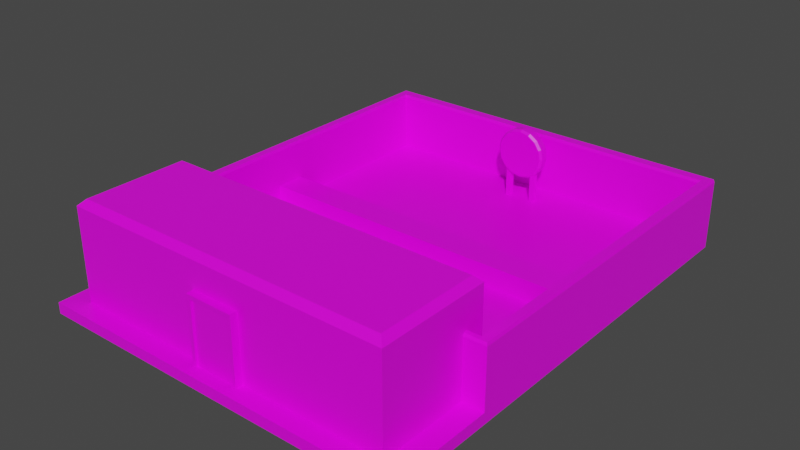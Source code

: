 # Source: ProvingGround.blend  (saved by Blender 2.91.10; exported with 4.5.12 LTS)
import bpy
from mathutils import Matrix  # noqa: F401  (used for matrix-valued properties, if any)

bpy.ops.wm.read_factory_settings(use_empty=True)
scene = bpy.context.scene
scene.name = 'Scene'

# ---- collections
col_collection = bpy.data.collections.new('Collection'); scene.collection.children.link(col_collection)

# ---- images (referenced by path relative to the original .blend; pixels are not part of the script)
import os
ASSET_DIR = os.environ.get("B2B_ASSET_DIR", "")  # directory of the original .blend (textures are referenced by path, not embedded)
HERE = os.path.dirname(os.path.abspath(__file__))  # packed textures are extracted next to this script under _unpacked/

def load_image(name, relpath, width, height, colorspace="sRGB"):
    """Load a texture the original file referenced (path relative to the .blend, or extracted next to this script)."""
    p = next((c for c in (os.path.join(HERE, relpath), os.path.join(ASSET_DIR, relpath)) if relpath and os.path.exists(c)), "")
    if p:
        img = bpy.data.images.load(p, check_existing=True)
        img.name = name
    else:  # same state as the original file: an image datablock whose file is absent (Cycles renders it pink)
        img = bpy.data.images.new(name, width, height)
        img.source = "FILE"
        img.filepath = "//" + (relpath or name)
    img.colorspace_settings.name = colorspace
    return img
img_yellow_team_png = load_image('yellow_team.png', 'yellow_team.png', 1024, 1024, 'sRGB')

# ---- materials (node trees are filled in below, after node groups)
mat_material = bpy.data.materials.new('Material')
mat_material.alpha_threshold = 0.0
mat_material.use_transparent_shadow = False
mat_material.line_color = (0.0, 0.0, 0.0, 1.0)

# ---- material node trees
mat_material.use_nodes = True; mat_material.node_tree.nodes.clear()
_N = mat_material.node_tree.nodes; _L = mat_material.node_tree.links
n0 = _N.new('ShaderNodeOutputMaterial'); n0.name = 'Material Output'; n0.location = (300, 300)
n1 = _N.new('ShaderNodeBsdfPrincipled'); n1.name = 'Principled BSDF'; n1.location = (10, 300)
n1.distribution = 'GGX'
n1.subsurface_method = 'BURLEY'
n1.inputs[2].default_value = 0.4
n1.inputs[3].default_value = 1.45
n1.inputs[27].default_value = (0.0, 0.0, 0.0, 1.0)
n1.inputs[28].default_value = 1.0
n2 = _N.new('ShaderNodeTexImage'); n2.name = 'Image Texture'; n2.location = (-280, 280)
n2.image = img_yellow_team_png
_L.new(n1.outputs[0], n0.inputs[0])
_L.new(n2.outputs[0], n1.inputs[0])
n0.is_active_output = True

# ---- world
world_world = bpy.data.worlds.new('World'); scene.world = world_world
world_world.use_nodes = True; world_world.node_tree.nodes.clear()
_N = world_world.node_tree.nodes; _L = world_world.node_tree.links
n0 = _N.new('ShaderNodeOutputWorld'); n0.name = 'World Output'; n0.location = (300, 300)
n1 = _N.new('ShaderNodeBackground'); n1.name = 'Background'; n1.location = (10, 300)
n1.inputs[0].default_value = (0.05088, 0.05088, 0.05088, 1.0)
_L.new(n1.outputs[0], n0.inputs[0])
n0.is_active_output = True
world_world.color = (0.05088, 0.05088, 0.05088)
world_world.use_sun_shadow = False
world_world.sun_shadow_jitter_overblur = 0.0

# ---- meshes
me_cube_001 = bpy.data.meshes.new('Cube.001')
me_cube_001.from_pydata([(-2.912, -1.0, 0.09524), (-2.802, -0.8894, 1.878), (-2.912, 1.0, 0.09524), (-2.802, 0.8894, 1.878), (2.912, -1.0, 0.09524), (2.802, -0.8894, 1.878), (2.912, 1.0, 0.09524), (2.802, 0.8894, 1.878), (-3.29, -1.313, -0.05385), (-3.117, -0.5411, 0.1415), (-3.29, 6.95, -0.05385), (-3.117, 6.746, 0.1415), (3.29, -1.313, -0.05385), (3.117, -0.5411, 0.1415), (3.29, 6.95, -0.05385), (3.117, 6.746, 0.1415), (-3.29, -1.313, 0.1415), (-3.29, 6.95, 0.1415), (3.29, 6.95, 0.1415), (3.29, -1.313, 0.1415), (-3.29, 0.5792, -0.05385), (-3.29, 0.5792, 0.1415), (3.29, 0.5792, -0.05385), (3.29, 0.5792, 0.1415), (-3.117, 0.5792, 0.1415), (3.117, 0.5792, 0.1415), (-3.29, 0.6825, 0.1415), (3.29, 0.6825, -0.05385), (-3.117, 0.6825, 0.1415), (-3.29, 0.6825, -0.05385), (3.29, 0.6825, 0.1415), (3.117, 0.6825, 0.1415), (-3.274, 0.6825, 1.207), (-3.274, 6.934, 1.207), (3.274, 6.934, 1.207), (-3.133, 0.6665, 1.207), (-3.133, 6.762, 1.207), (3.133, 6.762, 1.207), (3.274, 0.6825, 1.207), (3.274, 0.5952, 1.207), (3.133, 0.6665, 1.207), (3.117, 0.5952, 1.207), (-3.117, 0.5952, 1.207), (-3.274, 0.5952, 1.207), (-3.29, 0.6825, 1.157), (-3.29, 6.95, 1.157), (3.29, 6.95, 1.157), (-3.117, 0.6825, 1.157), (-3.117, 6.746, 1.157), (3.117, 6.746, 1.157), (3.29, 0.6825, 1.157), (3.29, 0.5792, 1.157), (3.117, 0.5792, 1.157), (-3.117, 0.5792, 1.157), (-3.29, 0.5792, 1.157), (3.117, 0.6825, 1.157), (-2.912, -1.0, 1.771), (-2.912, 1.0, 1.771), (2.912, 1.0, 1.771), (2.912, -1.0, 1.771), (-0.363, -1.125, 0.1206), (-0.363, -1.125, 1.235), (-0.428, -0.2694, 0.05558), (-0.428, -0.2694, 1.3), (0.363, -1.125, 0.1206), (0.363, -1.125, 1.235), (0.428, -0.2694, 0.05558), (0.428, -0.2694, 1.3), (-0.428, -1.125, 0.05558), (-0.428, -1.125, 1.3), (0.428, -1.125, 1.3), (0.428, -1.125, 0.05558), (-0.363, -1.088, 0.1206), (-0.363, -1.088, 1.235), (0.363, -1.088, 1.235), (0.363, -1.088, 0.1206), (-3.143, 3.239, -0.01194), (-3.143, 3.239, 0.5047), (-3.143, 3.756, -0.01194), (-3.143, 3.756, 0.5047), (3.143, 3.239, -0.01194), (3.143, 3.239, 0.5047), (3.143, 3.756, -0.01194), (3.143, 3.756, 0.5047)], [], [(0, 56, 57, 2), (2, 57, 58, 6), (6, 58, 59, 4), (4, 59, 56, 0), (2, 6, 4, 0), (7, 3, 1, 5), (29, 26, 17, 10), (10, 17, 18, 14), (22, 23, 19, 12), (12, 19, 16, 8), (20, 22, 12, 8), (25, 24, 9, 13), (18, 17, 45, 46), (26, 21, 54, 44), (25, 13, 19, 23), (13, 9, 16, 19), (24, 25, 52, 53), (9, 24, 21, 16), (21, 24, 53, 54), (29, 27, 22, 20), (27, 30, 23, 22), (8, 16, 21, 20), (14, 18, 30, 27), (10, 14, 27, 29), (15, 11, 28, 31), (15, 31, 55, 49), (11, 15, 49, 48), (20, 21, 26, 29), (35, 36, 33, 32), (36, 37, 34, 33), (40, 41, 39, 38), (40, 35, 42, 41), (37, 40, 38, 34), (42, 35, 32, 43), (28, 11, 48, 47), (30, 18, 46, 50), (17, 26, 44, 45), (25, 23, 51, 52), (31, 28, 47, 55), (23, 30, 50, 51), (32, 33, 45, 44), (33, 34, 46, 45), (36, 35, 47, 48), (37, 36, 48, 49), (38, 39, 51, 50), (39, 41, 52, 51), (42, 43, 54, 53), (41, 42, 53, 52), (43, 32, 44, 54), (34, 38, 50, 46), (40, 37, 49, 55), (35, 40, 55, 47), (1, 3, 57, 56), (3, 7, 58, 57), (7, 5, 59, 58), (5, 1, 56, 59), (68, 69, 63, 62), (62, 63, 67, 66), (66, 67, 70, 71), (65, 61, 73, 74), (62, 66, 71, 68), (67, 63, 69, 70), (60, 61, 69, 68), (65, 64, 71, 70), (64, 60, 68, 71), (61, 65, 70, 69), (75, 74, 73, 72), (64, 65, 74, 75), (60, 64, 75, 72), (61, 60, 72, 73), (76, 77, 79, 78), (78, 79, 83, 82), (82, 83, 81, 80), (80, 81, 77, 76), (78, 82, 80, 76), (83, 79, 77, 81)])
_uv = me_cube_001.uv_layers.new(name='UVMap')
_uv.uv.foreach_set('vector', [0.1614, 0.511, 0.1614, 0.511, 0.1614, 0.511, 0.1614, 0.511, 0.1614, 0.511, 0.1614, 0.511, 0.1614, 0.511, 0.1614, 0.511, 0.1614, 0.511, 0.1614, 0.511, 0.1614, 0.511, 0.1614, 0.511, 0.1614, 0.511, 0.1614, 0.511, 0.1614, 0.511, 0.1614, 0.511, 0.8491, 0.6669, 0.8491, 0.6669, 0.8491, 0.6669, 0.8491, 0.6669, 0.1929, 0.6874, 0.1929, 0.6874, 0.1929, 0.6874, 0.1929, 0.6874, 0.836, 0.8528, 0.836, 0.8528, 0.836, 0.8528, 0.836, 0.8528, 0.836, 0.8528, 0.836, 0.8528, 0.836, 0.8528, 0.836, 0.8528, 0.836, 0.8528, 0.836, 0.8528, 0.836, 0.8528, 0.836, 0.8528, 0.836, 0.8528, 0.836, 0.8528, 0.836, 0.8528, 0.836, 0.8528, 0.8491, 0.6669, 0.8491, 0.6669, 0.8491, 0.6669, 0.8491, 0.6669, 0.836, 0.8528, 0.836, 0.8528, 0.836, 0.8528, 0.836, 0.8528, 0.1719, 0.478, 0.1719, 0.478, 0.1719, 0.478, 0.1719, 0.478, 0.1719, 0.478, 0.1719, 0.478, 0.1719, 0.478, 0.1719, 0.478, 0.836, 0.8528, 0.836, 0.8528, 0.836, 0.8528, 0.836, 0.8528, 0.836, 0.8528, 0.836, 0.8528, 0.836, 0.8528, 0.836, 0.8528, 0.1719, 0.478, 0.1719, 0.478, 0.1719, 0.478, 0.1719, 0.478, 0.836, 0.8528, 0.836, 0.8528, 0.836, 0.8528, 0.836, 0.8528, 0.1719, 0.478, 0.1719, 0.478, 0.1719, 0.478, 0.1719, 0.478, 0.8491, 0.6669, 0.8491, 0.6669, 0.8491, 0.6669, 0.8491, 0.6669, 0.836, 0.8528, 0.836, 0.8528, 0.836, 0.8528, 0.836, 0.8528, 0.836, 0.8528, 0.836, 0.8528, 0.836, 0.8528, 0.836, 0.8528, 0.836, 0.8528, 0.836, 0.8528, 0.836, 0.8528, 0.836, 0.8528, 0.8491, 0.6669, 0.8491, 0.6669, 0.8491, 0.6669, 0.8491, 0.6669, 0.836, 0.8528, 0.836, 0.8528, 0.836, 0.8528, 0.836, 0.8528, 0.1719, 0.478, 0.1719, 0.478, 0.1719, 0.478, 0.1719, 0.478, 0.1719, 0.478, 0.1719, 0.478, 0.1719, 0.478, 0.1719, 0.478, 0.836, 0.8528, 0.836, 0.8528, 0.836, 0.8528, 0.836, 0.8528, 0.1719, 0.478, 0.1719, 0.478, 0.1719, 0.478, 0.1719, 0.478, 0.1719, 0.478, 0.1719, 0.478, 0.1719, 0.478, 0.1719, 0.478, 0.1719, 0.478, 0.1719, 0.478, 0.1719, 0.478, 0.1719, 0.478, 0.1719, 0.478, 0.1719, 0.478, 0.1719, 0.478, 0.1719, 0.478, 0.1719, 0.478, 0.1719, 0.478, 0.1719, 0.478, 0.1719, 0.478, 0.1719, 0.478, 0.1719, 0.478, 0.1719, 0.478, 0.1719, 0.478, 0.1719, 0.478, 0.1719, 0.478, 0.1719, 0.478, 0.1719, 0.478, 0.1719, 0.478, 0.1719, 0.478, 0.1719, 0.478, 0.1719, 0.478, 0.1719, 0.478, 0.1719, 0.478, 0.1719, 0.478, 0.1719, 0.478, 0.1719, 0.478, 0.1719, 0.478, 0.1719, 0.478, 0.1719, 0.478, 0.1719, 0.478, 0.1719, 0.478, 0.1719, 0.478, 0.1719, 0.478, 0.1719, 0.478, 0.1719, 0.478, 0.1719, 0.478, 0.1719, 0.478, 0.1719, 0.478, 0.1719, 0.478, 0.1719, 0.478, 0.1719, 0.478, 0.1719, 0.478, 0.1719, 0.478, 0.1719, 0.478, 0.1719, 0.478, 0.1719, 0.478, 0.1719, 0.478, 0.1719, 0.478, 0.1719, 0.478, 0.1719, 0.478, 0.1719, 0.478, 0.1719, 0.478, 0.1719, 0.478, 0.1719, 0.478, 0.1719, 0.478, 0.1719, 0.478, 0.1719, 0.478, 0.1719, 0.478, 0.1719, 0.478, 0.1719, 0.478, 0.1719, 0.478, 0.1719, 0.478, 0.1719, 0.478, 0.1719, 0.478, 0.1719, 0.478, 0.1719, 0.478, 0.1719, 0.478, 0.1719, 0.478, 0.1719, 0.478, 0.1719, 0.478, 0.1719, 0.478, 0.1719, 0.478, 0.1719, 0.478, 0.1719, 0.478, 0.1719, 0.478, 0.1719, 0.478, 0.1719, 0.478, 0.1719, 0.478, 0.1719, 0.478, 0.1719, 0.478, 0.1719, 0.478, 0.1719, 0.478, 0.1719, 0.478, 0.1719, 0.478, 0.1719, 0.478, 0.1614, 0.511, 0.1614, 0.511, 0.1614, 0.511, 0.1614, 0.511, 0.1614, 0.511, 0.1614, 0.511, 0.1614, 0.511, 0.1614, 0.511, 0.1614, 0.511, 0.1614, 0.511, 0.1614, 0.511, 0.1614, 0.511, 0.1614, 0.511, 0.1614, 0.511, 0.1614, 0.511, 0.1614, 0.511, 0.7992, 0.6874, 0.7992, 0.6874, 0.7992, 0.6874, 0.7992, 0.6874, 0.7992, 0.6874, 0.7992, 0.6874, 0.7992, 0.6874, 0.7992, 0.6874, 0.7992, 0.6874, 0.7992, 0.6874, 0.7992, 0.6874, 0.7992, 0.6874, 0.7992, 0.6874, 0.7992, 0.6874, 0.7992, 0.6874, 0.7992, 0.6874, 0.7992, 0.6874, 0.7992, 0.6874, 0.7992, 0.6874, 0.7992, 0.6874, 0.7992, 0.6874, 0.7992, 0.6874, 0.7992, 0.6874, 0.7992, 0.6874, 0.7992, 0.6874, 0.7992, 0.6874, 0.7992, 0.6874, 0.7992, 0.6874, 0.7992, 0.6874, 0.7992, 0.6874, 0.7992, 0.6874, 0.7992, 0.6874, 0.7992, 0.6874, 0.7992, 0.6874, 0.7992, 0.6874, 0.7992, 0.6874, 0.7992, 0.6874, 0.7992, 0.6874, 0.7992, 0.6874, 0.7992, 0.6874, 0.8229, 0.8796, 0.8229, 0.8796, 0.8229, 0.8796, 0.8229, 0.8796, 0.7992, 0.6874, 0.7992, 0.6874, 0.7992, 0.6874, 0.7992, 0.6874, 0.7992, 0.6874, 0.7992, 0.6874, 0.7992, 0.6874, 0.7992, 0.6874, 0.7992, 0.6874, 0.7992, 0.6874, 0.7992, 0.6874, 0.7992, 0.6874, 0.1509, 0.6953, 0.1509, 0.6953, 0.1509, 0.6953, 0.1509, 0.6953, 0.1509, 0.6953, 0.1509, 0.6953, 0.1509, 0.6953, 0.1509, 0.6953, 0.1509, 0.6953, 0.1509, 0.6953, 0.1509, 0.6953, 0.1509, 0.6953, 0.1509, 0.6953, 0.1509, 0.6953, 0.1509, 0.6953, 0.1509, 0.6953, 0.1509, 0.6953, 0.1509, 0.6953, 0.1509, 0.6953, 0.1509, 0.6953, 0.1509, 0.6953, 0.1509, 0.6953, 0.1509, 0.6953, 0.1509, 0.6953])
me_cube_001.materials.append(mat_material)
me_cube_001.use_remesh_fix_poles = True
me_cube_001.use_remesh_preserve_attributes = False
me_cube_001.use_mirror_vertex_groups = False
me_cube_001.update()
me_cylinder = bpy.data.meshes.new('Cylinder')
me_cylinder.from_pydata([(-1.835e-10, -0.1076, 0.07849), (0.03004, -0.1076, 0.07252), (0.0555, -0.1076, 0.0555), (0.07252, -0.1076, 0.03004), (0.07849, -0.1076, -4.615e-08), (0.07252, -0.1076, -0.03004), (0.2833, 0.06113, -0.3478), (0.0555, -0.1076, -0.0555), (0.2129, 0.06113, -0.3949), (0.03004, -0.1076, -0.07252), (7.161e-08, -0.1076, -0.07849), (-0.2129, 0.06113, -0.3949), (-0.03004, -0.1076, -0.07252), (-0.2833, 0.06113, -0.3478), (-0.0555, -0.1076, -0.0555), (-0.07252, -0.1076, -0.03004), (-0.07849, -0.1076, -7.391e-08), (-0.07252, -0.1076, 0.03004), (-0.0555, -0.1076, 0.0555), (-0.03004, -0.1076, 0.07252), (0.2833, -0.06113, -0.3478), (0.2129, -0.06113, -0.3949), (-0.2129, -0.06113, -0.3949), (-0.2833, -0.06113, -0.3478), (0.1452, -0.1076, 0.3505), (5.124e-08, -0.1076, 0.3794), (0.2683, -0.1076, 0.2683), (0.3505, -0.1076, 0.1452), (0.3794, -0.1076, -3.721e-08), (0.3505, -0.1076, -0.1452), (0.2683, -0.1076, -0.2683), (0.1452, -0.1076, -0.3505), (1.235e-07, -0.1076, -0.3794), (-0.1452, -0.1076, -0.3505), (-0.2683, -0.1076, -0.2683), (-0.3505, -0.1076, -0.1452), (-0.3794, -0.1076, -2.219e-08), (-0.3505, -0.1076, 0.1452), (-0.2683, -0.1076, 0.2683), (-0.1452, -0.1076, 0.3505), (0.116, -0.1076, 0.2801), (4.023e-08, -0.1076, 0.3031), (0.2143, -0.1076, 0.2143), (0.2801, -0.1076, 0.116), (0.3031, -0.1076, -3.779e-08), (0.2801, -0.1076, -0.116), (0.2143, -0.1076, -0.2143), (0.116, -0.1076, -0.2801), (1.084e-07, -0.1076, -0.3031), (-0.116, -0.1076, -0.2801), (-0.2143, -0.1076, -0.2143), (-0.2801, -0.1076, -0.116), (-0.3031, -0.1076, -3.667e-08), (-0.2801, -0.1076, 0.116), (-0.2143, -0.1076, 0.2143), (-0.116, -0.1076, 0.2801), (0.08669, -0.1076, 0.2093), (2.51e-08, -0.1076, 0.2265), (0.1602, -0.1076, 0.1602), (0.2093, -0.1076, 0.08669), (0.2265, -0.1076, -3.837e-08), (0.2093, -0.1076, -0.08669), (0.1602, -0.1076, -0.1602), (0.08669, -0.1076, -0.2093), (9.85e-08, -0.1076, -0.2265), (-0.08669, -0.1076, -0.2093), (-0.1602, -0.1076, -0.1602), (-0.2093, -0.1076, -0.08669), (-0.2265, -0.1076, -5.296e-08), (-0.2093, -0.1076, 0.08669), (-0.1602, -0.1076, 0.1602), (-0.08669, -0.1076, 0.2093), (0.05757, -0.1076, 0.139), (1.239e-08, -0.1076, 0.1504), (0.1064, -0.1076, 0.1064), (0.139, -0.1076, 0.05757), (0.1504, -0.1076, -4.068e-08), (0.139, -0.1076, -0.05757), (0.1064, -0.1076, -0.1064), (0.05757, -0.1076, -0.139), (8.636e-08, -0.1076, -0.1504), (-0.05757, -0.1076, -0.139), (-0.1064, -0.1076, -0.1064), (-0.139, -0.1076, -0.05757), (-0.1504, -0.1076, -6.626e-08), (-0.139, -0.1076, 0.05757), (-0.1064, -0.1076, 0.1064), (-0.05757, -0.1076, 0.139), (0.2833, -0.06113, -0.9551), (0.2833, 0.06113, -0.9551), (0.2129, 0.06113, -1.002), (0.2129, -0.06113, -1.002), (-0.2129, -0.06113, -1.002), (-0.2129, 0.06113, -1.002), (-0.2833, 0.06113, -0.9551), (-0.2833, -0.06113, -0.9551), (5.076e-08, 0.1076, 0.4166), (6.797e-08, 0.06961, 0.4553), (0.1594, 0.1076, 0.3849), (0.1743, 0.06961, 0.4207), (0.2946, 0.1076, 0.2946), (0.322, 0.06961, 0.322), (0.3849, 0.1076, 0.1594), (0.4207, 0.06961, 0.1743), (0.4166, 0.1076, -1.183e-07), (0.4553, 0.06961, -1.048e-07), (0.3849, 0.1076, -0.1594), (0.4207, 0.06961, -0.1743), (1.364e-07, 0.1076, -0.4166), (1.367e-07, 0.06961, -0.4553), (-0.3849, 0.1076, -0.1594), (-0.4207, 0.06961, -0.1743), (-0.4166, 0.1076, -1.052e-07), (-0.4553, 0.06961, -7.77e-08), (-0.3849, 0.1076, 0.1594), (-0.4207, 0.06961, 0.1743), (-0.2946, 0.1076, 0.2946), (-0.322, 0.06961, 0.322), (-0.1594, 0.1076, 0.3849), (-0.1743, 0.06961, 0.4207), (0.1594, -0.1076, 0.3849), (0.1743, -0.06961, 0.4207), (6.797e-08, -0.06961, 0.4553), (5.944e-08, -0.1076, 0.4166), (0.2946, -0.1076, 0.2946), (0.322, -0.06961, 0.322), (0.3849, -0.1076, 0.1594), (0.4207, -0.06961, 0.1743), (0.4166, -0.1076, -3.749e-08), (0.4553, -0.06961, -5.216e-08), (0.3849, -0.1076, -0.1594), (0.4207, -0.06961, -0.1743), (1.3e-07, -0.1076, -0.4166), (1.367e-07, -0.06961, -0.4553), (-0.3849, -0.1076, -0.1594), (-0.4207, -0.06961, -0.1743), (-0.4166, -0.1076, -1.653e-08), (-0.4553, -0.06961, -2.502e-08), (-0.3849, -0.1076, 0.1594), (-0.4207, -0.06961, 0.1743), (-0.2946, -0.1076, 0.2946), (-0.322, -0.06961, 0.322), (-0.1594, -0.1076, 0.3849), (-0.1743, -0.06961, 0.4207), (0.2946, -0.1076, -0.2946), (0.322, -0.06961, -0.322), (0.2946, 0.1076, -0.2946), (0.322, 0.06961, -0.322), (0.1743, 0.06961, -0.4207), (0.1594, 0.1076, -0.3849), (0.1594, -0.1076, -0.3849), (0.1743, -0.06961, -0.4207), (-0.1594, -0.1076, -0.3849), (-0.1743, -0.06961, -0.4207), (-0.1594, 0.1076, -0.3849), (-0.1743, 0.06961, -0.4207), (-0.322, 0.06961, -0.322), (-0.2946, 0.1076, -0.2946), (-0.2946, -0.1076, -0.2946), (-0.322, -0.06961, -0.322)], [], [(119, 143, 122, 97), (101, 125, 127, 103), (103, 127, 129, 105), (105, 129, 131, 107), (107, 131, 145, 147), (148, 151, 133, 109), (8, 6, 89, 90), (109, 133, 153, 155), (156, 159, 135, 111), (21, 8, 90, 91), (111, 135, 137, 113), (113, 137, 139, 115), (115, 139, 141, 117), (117, 141, 143, 119), (1, 0, 19, 18, 17, 16, 15, 14, 12, 10, 9, 7, 5, 4, 3, 2), (25, 24, 120, 123), (99, 121, 125, 101), (97, 122, 121, 99), (24, 26, 124, 120), (39, 25, 123, 142), (27, 28, 128, 126), (28, 29, 130, 128), (29, 30, 144, 130), (31, 32, 132, 150), (6, 8, 148, 147), (32, 33, 152, 132), (34, 35, 134, 158), (11, 13, 156, 155), (35, 36, 136, 134), (36, 37, 138, 136), (37, 38, 140, 138), (38, 39, 142, 140), (20, 6, 147, 145), (26, 27, 126, 124), (41, 40, 24, 25), (40, 42, 26, 24), (42, 43, 27, 26), (43, 44, 28, 27), (44, 45, 29, 28), (45, 46, 30, 29), (46, 47, 31, 30), (47, 48, 32, 31), (48, 49, 33, 32), (49, 50, 34, 33), (50, 51, 35, 34), (51, 52, 36, 35), (52, 53, 37, 36), (53, 54, 38, 37), (54, 55, 39, 38), (55, 41, 25, 39), (57, 56, 40, 41), (56, 58, 42, 40), (58, 59, 43, 42), (59, 60, 44, 43), (60, 61, 45, 44), (61, 62, 46, 45), (62, 63, 47, 46), (63, 64, 48, 47), (64, 65, 49, 48), (65, 66, 50, 49), (66, 67, 51, 50), (67, 68, 52, 51), (68, 69, 53, 52), (69, 70, 54, 53), (70, 71, 55, 54), (71, 57, 41, 55), (73, 72, 56, 57), (72, 74, 58, 56), (74, 75, 59, 58), (75, 76, 60, 59), (76, 77, 61, 60), (77, 78, 62, 61), (78, 79, 63, 62), (79, 80, 64, 63), (80, 81, 65, 64), (81, 82, 66, 65), (82, 83, 67, 66), (83, 84, 68, 67), (84, 85, 69, 68), (85, 86, 70, 69), (86, 87, 71, 70), (87, 73, 57, 71), (0, 1, 72, 73), (1, 2, 74, 72), (2, 3, 75, 74), (3, 4, 76, 75), (4, 5, 77, 76), (5, 7, 78, 77), (7, 9, 79, 78), (9, 10, 80, 79), (10, 12, 81, 80), (12, 14, 82, 81), (14, 15, 83, 82), (15, 16, 84, 83), (16, 17, 85, 84), (17, 18, 86, 85), (18, 19, 87, 86), (19, 0, 73, 87), (21, 20, 145, 151), (8, 21, 151, 148), (30, 31, 150, 144), (22, 11, 155, 153), (23, 22, 153, 159), (13, 23, 159, 156), (33, 34, 158, 152), (89, 88, 91, 90), (93, 92, 95, 94), (22, 23, 95, 92), (11, 22, 92, 93), (20, 21, 91, 88), (6, 20, 88, 89), (23, 13, 94, 95), (13, 11, 93, 94), (97, 99, 98, 96), (121, 122, 123, 120), (99, 101, 100, 98), (125, 121, 120, 124), (101, 103, 102, 100), (127, 125, 124, 126), (103, 105, 104, 102), (129, 127, 126, 128), (105, 107, 106, 104), (131, 129, 128, 130), (107, 147, 146, 106), (145, 131, 130, 144), (147, 148, 149, 146), (151, 145, 144, 150), (148, 109, 108, 149), (133, 151, 150, 132), (109, 155, 154, 108), (153, 133, 132, 152), (155, 156, 157, 154), (159, 153, 152, 158), (156, 111, 110, 157), (135, 159, 158, 134), (111, 113, 112, 110), (137, 135, 134, 136), (113, 115, 114, 112), (139, 137, 136, 138), (115, 117, 116, 114), (141, 139, 138, 140), (117, 119, 118, 116), (143, 141, 140, 142), (119, 97, 96, 118), (122, 143, 142, 123), (96, 98, 100, 102, 104, 106, 146, 149, 108, 154, 157, 110, 112, 114, 116, 118)])
_uv = me_cylinder.uv_layers.new(name='UVMap')
_uv.uv.foreach_set('vector', [0.1667, 0.899, 0.1667, 0.899, 0.1667, 0.899, 0.1667, 0.899, 0.1667, 0.899, 0.1667, 0.899, 0.1667, 0.899, 0.1667, 0.899, 0.1667, 0.899, 0.1667, 0.899, 0.1667, 0.899, 0.1667, 0.899, 0.1667, 0.899, 0.1667, 0.899, 0.1667, 0.899, 0.1667, 0.899, 0.1667, 0.899, 0.1667, 0.899, 0.1667, 0.899, 0.1667, 0.899, 0.1667, 0.899, 0.1667, 0.899, 0.1667, 0.899, 0.1667, 0.899, 0.1646, 0.6202, 0.1646, 0.6202, 0.1646, 0.6202, 0.1646, 0.6202, 0.1667, 0.899, 0.1667, 0.899, 0.1667, 0.899, 0.1667, 0.899, 0.1667, 0.899, 0.1667, 0.899, 0.1667, 0.899, 0.1667, 0.899, 0.1646, 0.6202, 0.1646, 0.6202, 0.1646, 0.6202, 0.1646, 0.6202, 0.1667, 0.899, 0.1667, 0.899, 0.1667, 0.899, 0.1667, 0.899, 0.1667, 0.899, 0.1667, 0.899, 0.1667, 0.899, 0.1667, 0.899, 0.1667, 0.899, 0.1667, 0.899, 0.1667, 0.899, 0.1667, 0.899, 0.1667, 0.899, 0.1667, 0.899, 0.1667, 0.899, 0.1667, 0.899, 0.525, 0.3115, 0.525, 0.3115, 0.525, 0.3115, 0.525, 0.3115, 0.525, 0.3115, 0.525, 0.3115, 0.525, 0.3115, 0.525, 0.3115, 0.525, 0.3115, 0.525, 0.3115, 0.525, 0.3115, 0.525, 0.3115, 0.525, 0.3115, 0.525, 0.3115, 0.525, 0.3115, 0.525, 0.3115, 0.1646, 0.6202, 0.1646, 0.6202, 0.1646, 0.6202, 0.1646, 0.6202, 0.1667, 0.899, 0.1667, 0.899, 0.1667, 0.899, 0.1667, 0.899, 0.1667, 0.899, 0.1667, 0.899, 0.1667, 0.899, 0.1667, 0.899, 0.1646, 0.6202, 0.1646, 0.6202, 0.1646, 0.6202, 0.1646, 0.6202, 0.1646, 0.6202, 0.1646, 0.6202, 0.1646, 0.6202, 0.1646, 0.6202, 0.1646, 0.6202, 0.1646, 0.6202, 0.1646, 0.6202, 0.1646, 0.6202, 0.1646, 0.6202, 0.1646, 0.6202, 0.1646, 0.6202, 0.1646, 0.6202, 0.1646, 0.6202, 0.1646, 0.6202, 0.1646, 0.6202, 0.1646, 0.6202, 0.1646, 0.6202, 0.1646, 0.6202, 0.1646, 0.6202, 0.1646, 0.6202, 0.1646, 0.6202, 0.1646, 0.6202, 0.1646, 0.6202, 0.1646, 0.6202, 0.1646, 0.6202, 0.1646, 0.6202, 0.1646, 0.6202, 0.1646, 0.6202, 0.1646, 0.6202, 0.1646, 0.6202, 0.1646, 0.6202, 0.1646, 0.6202, 0.1646, 0.6202, 0.1646, 0.6202, 0.1646, 0.6202, 0.1646, 0.6202, 0.1646, 0.6202, 0.1646, 0.6202, 0.1646, 0.6202, 0.1646, 0.6202, 0.1646, 0.6202, 0.1646, 0.6202, 0.1646, 0.6202, 0.1646, 0.6202, 0.1646, 0.6202, 0.1646, 0.6202, 0.1646, 0.6202, 0.1646, 0.6202, 0.1646, 0.6202, 0.1646, 0.6202, 0.1646, 0.6202, 0.1646, 0.6202, 0.1667, 0.899, 0.1667, 0.899, 0.1667, 0.899, 0.1667, 0.899, 0.1646, 0.6202, 0.1646, 0.6202, 0.1646, 0.6202, 0.1646, 0.6202, 0.4875, 0.484, 0.4875, 0.484, 0.4875, 0.484, 0.4875, 0.484, 0.4875, 0.484, 0.4875, 0.484, 0.4875, 0.484, 0.4875, 0.484, 0.4875, 0.484, 0.4875, 0.484, 0.4875, 0.484, 0.4875, 0.484, 0.4875, 0.484, 0.4875, 0.484, 0.4875, 0.484, 0.4875, 0.484, 0.4875, 0.484, 0.4875, 0.484, 0.4875, 0.484, 0.4875, 0.484, 0.4875, 0.484, 0.4875, 0.484, 0.4875, 0.484, 0.4875, 0.484, 0.4875, 0.484, 0.4875, 0.484, 0.4875, 0.484, 0.4875, 0.484, 0.4875, 0.484, 0.4875, 0.484, 0.4875, 0.484, 0.4875, 0.484, 0.4875, 0.484, 0.4875, 0.484, 0.4875, 0.484, 0.4875, 0.484, 0.4875, 0.484, 0.4875, 0.484, 0.4875, 0.484, 0.4875, 0.484, 0.4875, 0.484, 0.4875, 0.484, 0.4875, 0.484, 0.4875, 0.484, 0.4875, 0.484, 0.4875, 0.484, 0.4875, 0.484, 0.4875, 0.484, 0.4875, 0.484, 0.4875, 0.484, 0.4875, 0.484, 0.4875, 0.484, 0.4875, 0.484, 0.4875, 0.484, 0.4875, 0.484, 0.4875, 0.484, 0.4875, 0.484, 0.4875, 0.484, 0.4875, 0.484, 0.4875, 0.484, 0.4875, 0.484, 0.4875, 0.484, 0.4875, 0.484, 0.4875, 0.484, 0.1646, 0.6202, 0.1646, 0.6202, 0.1646, 0.6202, 0.1646, 0.6202, 0.1646, 0.6202, 0.1646, 0.6202, 0.1646, 0.6202, 0.1646, 0.6202, 0.1646, 0.6202, 0.1646, 0.6202, 0.1646, 0.6202, 0.1646, 0.6202, 0.1646, 0.6202, 0.1646, 0.6202, 0.1646, 0.6202, 0.1646, 0.6202, 0.1646, 0.6202, 0.1646, 0.6202, 0.1646, 0.6202, 0.1646, 0.6202, 0.1646, 0.6202, 0.1646, 0.6202, 0.1646, 0.6202, 0.1646, 0.6202, 0.1646, 0.6202, 0.1646, 0.6202, 0.1646, 0.6202, 0.1646, 0.6202, 0.1646, 0.6202, 0.1646, 0.6202, 0.1646, 0.6202, 0.1646, 0.6202, 0.1646, 0.6202, 0.1646, 0.6202, 0.1646, 0.6202, 0.1646, 0.6202, 0.1646, 0.6202, 0.1646, 0.6202, 0.1646, 0.6202, 0.1646, 0.6202, 0.1646, 0.6202, 0.1646, 0.6202, 0.1646, 0.6202, 0.1646, 0.6202, 0.1646, 0.6202, 0.1646, 0.6202, 0.1646, 0.6202, 0.1646, 0.6202, 0.1646, 0.6202, 0.1646, 0.6202, 0.1646, 0.6202, 0.1646, 0.6202, 0.1646, 0.6202, 0.1646, 0.6202, 0.1646, 0.6202, 0.1646, 0.6202, 0.1646, 0.6202, 0.1646, 0.6202, 0.1646, 0.6202, 0.1646, 0.6202, 0.1646, 0.6202, 0.1646, 0.6202, 0.1646, 0.6202, 0.1646, 0.6202, 0.6271, 0.504, 0.6271, 0.504, 0.6271, 0.504, 0.6271, 0.504, 0.6271, 0.504, 0.6271, 0.504, 0.6271, 0.504, 0.6271, 0.504, 0.6271, 0.504, 0.6271, 0.504, 0.6271, 0.504, 0.6271, 0.504, 0.6271, 0.504, 0.6271, 0.504, 0.6271, 0.504, 0.6271, 0.504, 0.6271, 0.504, 0.6271, 0.504, 0.6271, 0.504, 0.6271, 0.504, 0.6271, 0.504, 0.6271, 0.504, 0.6271, 0.504, 0.6271, 0.504, 0.6271, 0.504, 0.6271, 0.504, 0.6271, 0.504, 0.6271, 0.504, 0.6271, 0.504, 0.6271, 0.504, 0.6271, 0.504, 0.6271, 0.504, 0.6271, 0.504, 0.6271, 0.504, 0.6271, 0.504, 0.6271, 0.504, 0.6271, 0.504, 0.6271, 0.504, 0.6271, 0.504, 0.6271, 0.504, 0.6271, 0.504, 0.6271, 0.504, 0.6271, 0.504, 0.6271, 0.504, 0.6271, 0.504, 0.6271, 0.504, 0.6271, 0.504, 0.6271, 0.504, 0.6271, 0.504, 0.6271, 0.504, 0.6271, 0.504, 0.6271, 0.504, 0.6271, 0.504, 0.6271, 0.504, 0.6271, 0.504, 0.6271, 0.504, 0.6271, 0.504, 0.6271, 0.504, 0.6271, 0.504, 0.6271, 0.504, 0.6271, 0.504, 0.6271, 0.504, 0.6271, 0.504, 0.6271, 0.504, 0.1646, 0.6202, 0.1646, 0.6202, 0.1646, 0.6202, 0.1646, 0.6202, 0.1646, 0.6202, 0.1646, 0.6202, 0.1646, 0.6202, 0.1646, 0.6202, 0.1646, 0.6202, 0.1646, 0.6202, 0.1646, 0.6202, 0.1646, 0.6202, 0.1646, 0.6202, 0.1646, 0.6202, 0.1646, 0.6202, 0.1646, 0.6202, 0.1646, 0.6202, 0.1646, 0.6202, 0.1646, 0.6202, 0.1646, 0.6202, 0.1646, 0.6202, 0.1646, 0.6202, 0.1646, 0.6202, 0.1646, 0.6202, 0.1646, 0.6202, 0.1646, 0.6202, 0.1646, 0.6202, 0.1646, 0.6202, 0.1646, 0.6202, 0.1646, 0.6202, 0.1646, 0.6202, 0.1646, 0.6202, 0.1646, 0.6202, 0.1646, 0.6202, 0.1646, 0.6202, 0.1646, 0.6202, 0.1646, 0.6202, 0.1646, 0.6202, 0.1646, 0.6202, 0.1646, 0.6202, 0.1646, 0.6202, 0.1646, 0.6202, 0.1646, 0.6202, 0.1646, 0.6202, 0.1646, 0.6202, 0.1646, 0.6202, 0.1646, 0.6202, 0.1646, 0.6202, 0.1646, 0.6202, 0.1646, 0.6202, 0.1646, 0.6202, 0.1646, 0.6202, 0.1646, 0.6202, 0.1646, 0.6202, 0.1646, 0.6202, 0.1646, 0.6202, 0.1646, 0.6202, 0.1646, 0.6202, 0.1646, 0.6202, 0.1646, 0.6202, 0.1646, 0.6202, 0.1646, 0.6202, 0.1646, 0.6202, 0.1646, 0.6202, 0.1646, 0.6202, 0.1646, 0.6202, 0.1646, 0.6202, 0.1646, 0.6202, 0.1667, 0.899, 0.1667, 0.899, 0.1667, 0.899, 0.1667, 0.899, 0.1646, 0.6202, 0.1646, 0.6202, 0.1646, 0.6202, 0.1646, 0.6202, 0.1667, 0.899, 0.1667, 0.899, 0.1667, 0.899, 0.1667, 0.899, 0.1646, 0.6202, 0.1646, 0.6202, 0.1646, 0.6202, 0.1646, 0.6202, 0.1667, 0.899, 0.1667, 0.899, 0.1667, 0.899, 0.1667, 0.899, 0.1646, 0.6202, 0.1646, 0.6202, 0.1646, 0.6202, 0.1646, 0.6202, 0.1667, 0.899, 0.1667, 0.899, 0.1667, 0.899, 0.1667, 0.899, 0.1667, 0.899, 0.1667, 0.899, 0.1667, 0.899, 0.1667, 0.899, 0.1646, 0.6202, 0.1646, 0.6202, 0.1646, 0.6202, 0.1646, 0.6202, 0.1646, 0.6202, 0.1646, 0.6202, 0.1646, 0.6202, 0.1646, 0.6202, 0.1646, 0.6202, 0.1646, 0.6202, 0.1646, 0.6202, 0.1646, 0.6202, 0.1646, 0.6202, 0.1646, 0.6202, 0.1646, 0.6202, 0.1646, 0.6202, 0.1646, 0.6202, 0.1646, 0.6202, 0.1646, 0.6202, 0.1646, 0.6202, 0.1646, 0.6202, 0.1646, 0.6202, 0.1646, 0.6202, 0.1646, 0.6202, 0.1646, 0.6202, 0.1646, 0.6202, 0.1646, 0.6202, 0.1646, 0.6202, 0.1646, 0.6202, 0.1646, 0.6202, 0.1646, 0.6202, 0.1646, 0.6202, 0.1646, 0.6202, 0.1646, 0.6202, 0.1646, 0.6202, 0.1646, 0.6202, 0.1646, 0.6202, 0.1646, 0.6202, 0.1646, 0.6202, 0.1646, 0.6202, 0.1646, 0.6202, 0.1646, 0.6202, 0.1646, 0.6202, 0.1646, 0.6202, 0.1646, 0.6202, 0.1646, 0.6202, 0.1646, 0.6202, 0.1646, 0.6202, 0.1646, 0.6202, 0.1646, 0.6202, 0.1646, 0.6202, 0.1646, 0.6202, 0.1646, 0.6202, 0.1646, 0.6202, 0.1646, 0.6202, 0.1646, 0.6202, 0.1646, 0.6202, 0.1646, 0.6202, 0.1646, 0.6202, 0.1646, 0.6202, 0.1646, 0.6202, 0.1646, 0.6202, 0.1646, 0.6202, 0.1646, 0.6202, 0.1646, 0.6202, 0.1646, 0.6202, 0.1646, 0.6202, 0.1646, 0.6202, 0.1646, 0.6202, 0.1646, 0.6202, 0.1646, 0.6202, 0.1646, 0.6202, 0.1646, 0.6202, 0.1646, 0.6202, 0.1646, 0.6202, 0.1646, 0.6202, 0.1646, 0.6202, 0.1646, 0.6202, 0.1646, 0.6202, 0.1646, 0.6202, 0.1646, 0.6202, 0.1646, 0.6202, 0.1646, 0.6202, 0.1646, 0.6202, 0.1646, 0.6202, 0.1646, 0.6202, 0.1646, 0.6202, 0.1646, 0.6202, 0.1646, 0.6202, 0.1646, 0.6202, 0.1646, 0.6202, 0.1646, 0.6202, 0.1646, 0.6202, 0.1646, 0.6202, 0.1646, 0.6202, 0.1646, 0.6202, 0.1646, 0.6202, 0.1646, 0.6202, 0.1646, 0.6202, 0.1646, 0.6202, 0.1646, 0.6202, 0.1646, 0.6202, 0.1646, 0.6202, 0.1646, 0.6202, 0.1646, 0.6202, 0.1646, 0.6202, 0.1646, 0.6202, 0.1646, 0.6202, 0.1646, 0.6202, 0.1646, 0.6202, 0.1646, 0.6202, 0.1646, 0.6202, 0.1646, 0.6202, 0.1646, 0.6202, 0.1646, 0.6202, 0.1646, 0.6202, 0.1646, 0.6202, 0.1646, 0.6202, 0.1646, 0.6202, 0.1646, 0.6202, 0.1646, 0.6202, 0.1646, 0.6202, 0.1646, 0.6202, 0.1646, 0.6202, 0.1646, 0.6202, 0.1646, 0.6202, 0.1646, 0.6202, 0.1646, 0.6202, 0.1646, 0.6202, 0.1646, 0.6202, 0.1646, 0.6202, 0.1646, 0.6202, 0.1646, 0.6202, 0.1646, 0.6202, 0.1646, 0.6202, 0.1646, 0.6202, 0.1646, 0.6202, 0.1646, 0.6202, 0.1646, 0.6202, 0.1646, 0.6202, 0.1646, 0.6202, 0.1646, 0.6202, 0.1646, 0.6202, 0.1646, 0.6202, 0.1646, 0.6202, 0.1646, 0.6202, 0.1646, 0.6202, 0.1646, 0.6202, 0.1646, 0.6202, 0.1646, 0.6202, 0.1646, 0.6202, 0.1646, 0.6202, 0.1646, 0.6202, 0.1646, 0.6202, 0.1646, 0.6202, 0.1646, 0.6202, 0.1646, 0.6202, 0.1646, 0.6202, 0.1646, 0.6202, 0.1646, 0.6202, 0.1646, 0.6202, 0.1646, 0.6202, 0.1646, 0.6202, 0.1646, 0.6202, 0.1646, 0.6202, 0.1646, 0.6202, 0.1646, 0.6202, 0.1646, 0.6202])
me_cylinder.materials.append(mat_material)
me_cylinder.use_remesh_fix_poles = True
me_cylinder.use_remesh_preserve_attributes = False
me_cylinder.use_mirror_vertex_groups = False
me_cylinder.update()

# ---- objects
ob_cube = bpy.data.objects.new('Cube', me_cube_001)
ob_cylinder = bpy.data.objects.new('Cylinder', me_cylinder)

# ---- transforms, parenting, visibility, modifiers, constraints
ob_cube.location = (0.0, 0.0, 0.0)
ob_cube.lineart.crease_threshold = 0.0
ob_cylinder.location = (0.0, 6.226, 1.022)
ob_cylinder.lineart.crease_threshold = 0.0

# ---- collection membership
col_collection.objects.link(ob_cube)
col_collection.objects.link(ob_cylinder)

# ---- scene / render settings (as saved in the file)
scene.frame_start = 1; scene.frame_end = 250; scene.frame_set(1)
scene.render.engine = 'BLENDER_EEVEE_NEXT'
scene.cycles.use_denoising = False
scene.cycles.samples = 128
scene.cycles.sampling_pattern = 'TABULATED_SOBOL'
scene.cycles.use_adaptive_sampling = False
scene.cycles.use_light_tree = False
scene.view_settings.view_transform = 'Filmic'
bpy.context.view_layer.update()

# ---- added for rendering (the .blend has no active camera and no usable light): camera, sun
cam_auto = bpy.data.cameras.new('AutoCamera')
cam_auto.lens = 50.0
cam_auto.sensor_width = 36.0
cam_auto.clip_end = 1000.0
ob_auto_camera = bpy.data.objects.new('AutoCamera', cam_auto)
scene.collection.objects.link(ob_auto_camera)
ob_auto_camera.location = (9.93509, -9.10371, 8.86005)
ob_auto_camera.rotation_euler = (1.09748, -7.21219e-08, 0.694738)
scene.camera = ob_auto_camera
light_auto_sun = bpy.data.lights.new('AutoSun', 'SUN')
light_auto_sun.energy = 3.0
light_auto_sun.angle = 0.0523599
ob_auto_sun = bpy.data.objects.new('AutoSun', light_auto_sun)
scene.collection.objects.link(ob_auto_sun)
ob_auto_sun.rotation_euler = (0.872665, 0.174533, 0.523599)
bpy.context.view_layer.update()
